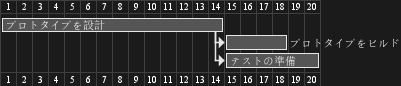

The diagram above was rendered by PlantUML. Its source (embedded in the PNG):
@startgantt
[プロトタイプを設計] lasts 14 days
[プロトタイプをビルド] lasts 4 days
[テストの準備] lasts 6 days
[プロトタイプを設計] -> [プロトタイプをビルド]
[プロトタイプを設計] -> [テストの準備]
@endgantt